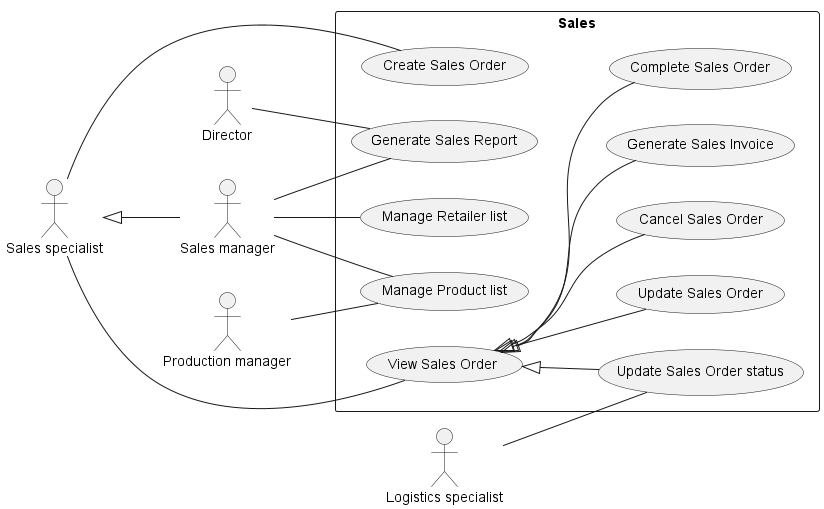

The diagram above was rendered by PlantUML. Its source (embedded in the PNG):
@startuml Sales
left to right direction

:Director: as d

:Production manager: as pm

:Sales specialist: as s
:Sales manager: as sm
s <|-- sm

:Logistics specialist: as ls

rectangle Sales {
    s -- (Create Sales Order)
    s -- (View Sales Order)
    (View Sales Order) <|-- (Update Sales Order)
    (View Sales Order) <|-- (Update Sales Order status)
    (View Sales Order) <|-- (Cancel Sales Order)
    ls -- (Update Sales Order status)
    (View Sales Order) <|-- (Generate Sales Invoice)
    (View Sales Order) <|-- (Complete Sales Order)

    sm -- (Generate Sales Report)
    d -- (Generate Sales Report)
    pm -- (Manage Product list)
    sm -- (Manage Product list)
    sm -- (Manage Retailer list)
}
@enduml